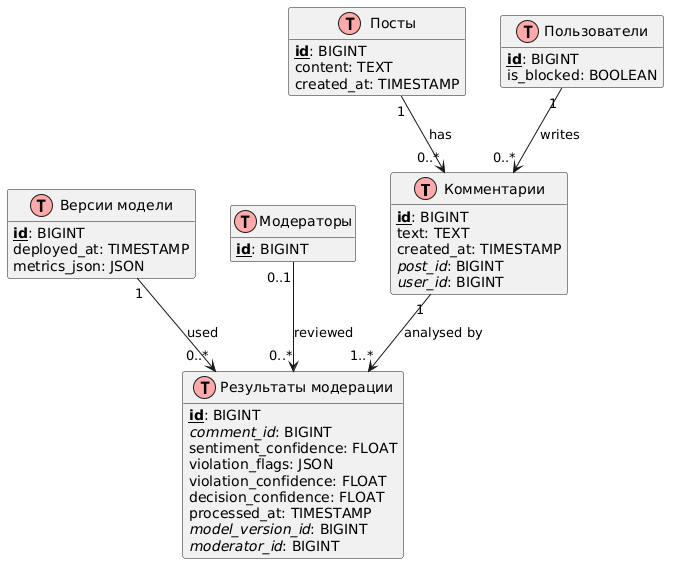

The diagram above was rendered by PlantUML. Its source (embedded in the PNG):
@startuml
!define Table(name,desc) class name as "desc" << (T,#FFAAAA) >>
!define primary_key(x) <b><u>x</u></b>
!define foreign_key(x) <i>x</i>
hide methods
hide stereotypes

Table(comments, "Комментарии") {
  primary_key(id): BIGINT
  text: TEXT
  created_at: TIMESTAMP
  foreign_key(post_id): BIGINT
  foreign_key(user_id): BIGINT
  status: VARCHAR(20)
}

Table(posts, "Посты") {
  primary_key(id): BIGINT
  content: TEXT
  type: VARCHAR(20)
  created_at: TIMESTAMP
}

Table(users, "Пользователи") {
  primary_key(id): BIGINT
  external_id: VARCHAR(255)
  is_blocked: BOOLEAN
}

Table(moderation_results, "Результаты модерации") {
  primary_key(id): BIGINT
  foreign_key(comment_id): BIGINT
  sentiment: VARCHAR(10)
  sentiment_confidence: FLOAT
  violation_flags: JSON
  violation_confidence: FLOAT
  auto_decision: VARCHAR(20)
  decision_confidence: FLOAT
  processed_at: TIMESTAMP
  foreign_key(model_version_id): BIGINT
  foreign_key(moderator_id): BIGINT
  final_decision: VARCHAR(20)
  feedback: VARCHAR(20)
}

Table(model_versions, "Версии модели") {
  primary_key(id): BIGINT
  model_name: VARCHAR(100)
  version: VARCHAR(20)
  deployed_at: TIMESTAMP
  metrics_json: JSON
  artifact_path: VARCHAR(500)
}

Table(moderators, "Модераторы") {
  primary_key(id): BIGINT
  username: VARCHAR(50)
}

comments "1" --> "1..*" moderation_results : analysed by
posts "1" --> "0..*" comments : has
users "1" --> "0..*" comments : writes
model_versions "1" --> "0..*" moderation_results : used
moderators "0..1" --> "0..*" moderation_results : reviewed
@enduml